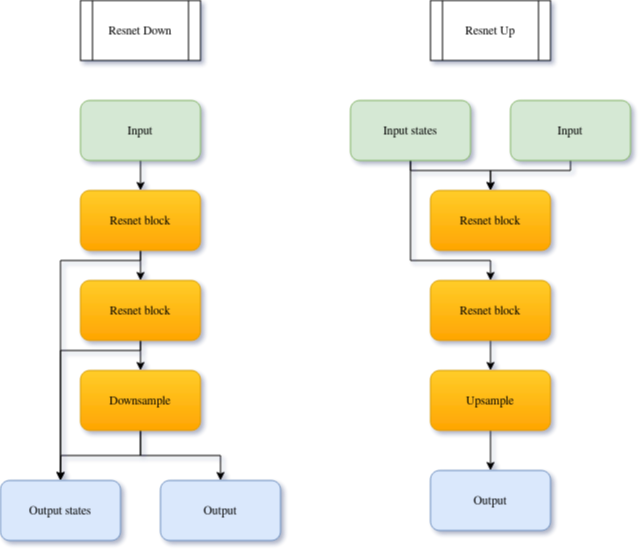

The diagram above was exported from draw.io. Its source (the exported page's mxGraphModel, read from the mxfile embedded in the PNG):
<mxGraphModel dx="782" dy="505" grid="1" gridSize="10" guides="1" tooltips="1" connect="1" arrows="1" fold="1" page="1" pageScale="1" pageWidth="850" pageHeight="1100" math="0" shadow="0">
  <root>
    <mxCell id="0" />
    <mxCell id="1" parent="0" />
    <mxCell id="PrT4Ly5hu28b8KY8F8GB-10" style="edgeStyle=orthogonalEdgeStyle;rounded=0;orthogonalLoop=1;jettySize=auto;html=1;exitX=0.5;exitY=1;exitDx=0;exitDy=0;entryX=0.5;entryY=0;entryDx=0;entryDy=0;" parent="1" source="PrT4Ly5hu28b8KY8F8GB-1" target="PrT4Ly5hu28b8KY8F8GB-7" edge="1">
      <mxGeometry relative="1" as="geometry" />
    </mxCell>
    <mxCell id="PrT4Ly5hu28b8KY8F8GB-1" value="Input" style="rounded=1;whiteSpace=wrap;html=1;fillColor=#d5e8d4;strokeColor=#82b366;" parent="1" vertex="1">
      <mxGeometry x="210" y="130" width="120" height="60" as="geometry" />
    </mxCell>
    <mxCell id="PrT4Ly5hu28b8KY8F8GB-3" value="Resnet Down" style="shape=process;whiteSpace=wrap;html=1;backgroundOutline=1;" parent="1" vertex="1">
      <mxGeometry x="210" y="30" width="120" height="60" as="geometry" />
    </mxCell>
    <mxCell id="PrT4Ly5hu28b8KY8F8GB-5" value="Resnet Up" style="shape=process;whiteSpace=wrap;html=1;backgroundOutline=1;" parent="1" vertex="1">
      <mxGeometry x="560" y="30" width="120" height="60" as="geometry" />
    </mxCell>
    <mxCell id="PrT4Ly5hu28b8KY8F8GB-31" style="edgeStyle=orthogonalEdgeStyle;rounded=0;orthogonalLoop=1;jettySize=auto;html=1;exitX=0.5;exitY=1;exitDx=0;exitDy=0;entryX=0.5;entryY=0;entryDx=0;entryDy=0;" parent="1" source="PrT4Ly5hu28b8KY8F8GB-6" target="PrT4Ly5hu28b8KY8F8GB-27" edge="1">
      <mxGeometry relative="1" as="geometry">
        <Array as="points">
          <mxPoint x="700" y="200" />
          <mxPoint x="620" y="200" />
        </Array>
      </mxGeometry>
    </mxCell>
    <mxCell id="PrT4Ly5hu28b8KY8F8GB-6" value="Input" style="rounded=1;whiteSpace=wrap;html=1;fillColor=#d5e8d4;strokeColor=#82b366;" parent="1" vertex="1">
      <mxGeometry x="640" y="130" width="120" height="60" as="geometry" />
    </mxCell>
    <mxCell id="PrT4Ly5hu28b8KY8F8GB-11" style="edgeStyle=orthogonalEdgeStyle;rounded=0;orthogonalLoop=1;jettySize=auto;html=1;exitX=0.5;exitY=1;exitDx=0;exitDy=0;entryX=0.5;entryY=0;entryDx=0;entryDy=0;" parent="1" source="PrT4Ly5hu28b8KY8F8GB-7" target="PrT4Ly5hu28b8KY8F8GB-8" edge="1">
      <mxGeometry relative="1" as="geometry" />
    </mxCell>
    <mxCell id="uvr8KIe6vEwjdS3AqEYP-1" style="edgeStyle=orthogonalEdgeStyle;rounded=0;orthogonalLoop=1;jettySize=auto;html=1;exitX=0.5;exitY=1;exitDx=0;exitDy=0;entryX=0.5;entryY=0;entryDx=0;entryDy=0;" edge="1" parent="1" source="PrT4Ly5hu28b8KY8F8GB-7" target="PrT4Ly5hu28b8KY8F8GB-14">
      <mxGeometry relative="1" as="geometry">
        <Array as="points">
          <mxPoint x="270" y="290" />
          <mxPoint x="190" y="290" />
        </Array>
      </mxGeometry>
    </mxCell>
    <mxCell id="PrT4Ly5hu28b8KY8F8GB-7" value="Resnet block" style="rounded=1;whiteSpace=wrap;html=1;fillColor=#ffcd28;strokeColor=#d79b00;gradientColor=#ffa500;" parent="1" vertex="1">
      <mxGeometry x="210" y="220" width="120" height="60" as="geometry" />
    </mxCell>
    <mxCell id="PrT4Ly5hu28b8KY8F8GB-12" style="edgeStyle=orthogonalEdgeStyle;rounded=0;orthogonalLoop=1;jettySize=auto;html=1;exitX=0.5;exitY=1;exitDx=0;exitDy=0;entryX=0.5;entryY=0;entryDx=0;entryDy=0;" parent="1" source="PrT4Ly5hu28b8KY8F8GB-8" target="PrT4Ly5hu28b8KY8F8GB-9" edge="1">
      <mxGeometry relative="1" as="geometry" />
    </mxCell>
    <mxCell id="PrT4Ly5hu28b8KY8F8GB-15" style="edgeStyle=orthogonalEdgeStyle;rounded=0;orthogonalLoop=1;jettySize=auto;html=1;exitX=0.5;exitY=1;exitDx=0;exitDy=0;entryX=0.5;entryY=0;entryDx=0;entryDy=0;" parent="1" source="PrT4Ly5hu28b8KY8F8GB-8" edge="1">
      <mxGeometry relative="1" as="geometry">
        <mxPoint x="190" y="510" as="targetPoint" />
        <Array as="points">
          <mxPoint x="270" y="380" />
          <mxPoint x="190" y="380" />
        </Array>
      </mxGeometry>
    </mxCell>
    <mxCell id="PrT4Ly5hu28b8KY8F8GB-8" value="Resnet block" style="rounded=1;whiteSpace=wrap;html=1;fillColor=#ffcd28;strokeColor=#d79b00;gradientColor=#ffa500;" parent="1" vertex="1">
      <mxGeometry x="210" y="310" width="120" height="60" as="geometry" />
    </mxCell>
    <mxCell id="PrT4Ly5hu28b8KY8F8GB-17" style="edgeStyle=orthogonalEdgeStyle;rounded=0;orthogonalLoop=1;jettySize=auto;html=1;exitX=0.5;exitY=1;exitDx=0;exitDy=0;entryX=0.5;entryY=0;entryDx=0;entryDy=0;" parent="1" source="PrT4Ly5hu28b8KY8F8GB-9" edge="1">
      <mxGeometry relative="1" as="geometry">
        <mxPoint x="190" y="510" as="targetPoint" />
      </mxGeometry>
    </mxCell>
    <mxCell id="PrT4Ly5hu28b8KY8F8GB-18" style="edgeStyle=orthogonalEdgeStyle;rounded=0;orthogonalLoop=1;jettySize=auto;html=1;exitX=0.5;exitY=1;exitDx=0;exitDy=0;entryX=0.5;entryY=0;entryDx=0;entryDy=0;" parent="1" source="PrT4Ly5hu28b8KY8F8GB-9" target="PrT4Ly5hu28b8KY8F8GB-13" edge="1">
      <mxGeometry relative="1" as="geometry" />
    </mxCell>
    <mxCell id="PrT4Ly5hu28b8KY8F8GB-9" value="Downsample" style="rounded=1;whiteSpace=wrap;html=1;fillColor=#ffcd28;strokeColor=#d79b00;gradientColor=#ffa500;" parent="1" vertex="1">
      <mxGeometry x="210" y="400" width="120" height="60" as="geometry" />
    </mxCell>
    <mxCell id="PrT4Ly5hu28b8KY8F8GB-13" value="Output" style="rounded=1;whiteSpace=wrap;html=1;fillColor=#dae8fc;strokeColor=#6c8ebf;" parent="1" vertex="1">
      <mxGeometry x="290" y="510" width="120" height="60" as="geometry" />
    </mxCell>
    <mxCell id="PrT4Ly5hu28b8KY8F8GB-14" value="Output states" style="rounded=1;whiteSpace=wrap;html=1;fillColor=#dae8fc;strokeColor=#6c8ebf;" parent="1" vertex="1">
      <mxGeometry x="130" y="510" width="120" height="60" as="geometry" />
    </mxCell>
    <mxCell id="PrT4Ly5hu28b8KY8F8GB-27" value="Resnet block" style="rounded=1;whiteSpace=wrap;html=1;fillColor=#ffcd28;strokeColor=#d79b00;gradientColor=#ffa500;" parent="1" vertex="1">
      <mxGeometry x="560" y="220" width="120" height="60" as="geometry" />
    </mxCell>
    <mxCell id="PrT4Ly5hu28b8KY8F8GB-30" style="edgeStyle=orthogonalEdgeStyle;rounded=0;orthogonalLoop=1;jettySize=auto;html=1;exitX=0.5;exitY=1;exitDx=0;exitDy=0;entryX=0.5;entryY=0;entryDx=0;entryDy=0;" parent="1" source="PrT4Ly5hu28b8KY8F8GB-28" target="PrT4Ly5hu28b8KY8F8GB-27" edge="1">
      <mxGeometry relative="1" as="geometry">
        <Array as="points">
          <mxPoint x="540" y="200" />
          <mxPoint x="620" y="200" />
        </Array>
      </mxGeometry>
    </mxCell>
    <mxCell id="PrT4Ly5hu28b8KY8F8GB-32" style="edgeStyle=orthogonalEdgeStyle;rounded=0;orthogonalLoop=1;jettySize=auto;html=1;exitX=0.5;exitY=1;exitDx=0;exitDy=0;entryX=0.5;entryY=0;entryDx=0;entryDy=0;" parent="1" source="PrT4Ly5hu28b8KY8F8GB-28" target="PrT4Ly5hu28b8KY8F8GB-29" edge="1">
      <mxGeometry relative="1" as="geometry">
        <Array as="points">
          <mxPoint x="540" y="290" />
          <mxPoint x="620" y="290" />
        </Array>
      </mxGeometry>
    </mxCell>
    <mxCell id="PrT4Ly5hu28b8KY8F8GB-28" value="Input states" style="rounded=1;whiteSpace=wrap;html=1;fillColor=#d5e8d4;strokeColor=#82b366;" parent="1" vertex="1">
      <mxGeometry x="480" y="130" width="120" height="60" as="geometry" />
    </mxCell>
    <mxCell id="PrT4Ly5hu28b8KY8F8GB-34" style="edgeStyle=orthogonalEdgeStyle;rounded=0;orthogonalLoop=1;jettySize=auto;html=1;exitX=0.5;exitY=1;exitDx=0;exitDy=0;entryX=0.5;entryY=0;entryDx=0;entryDy=0;" parent="1" source="PrT4Ly5hu28b8KY8F8GB-29" target="PrT4Ly5hu28b8KY8F8GB-33" edge="1">
      <mxGeometry relative="1" as="geometry" />
    </mxCell>
    <mxCell id="PrT4Ly5hu28b8KY8F8GB-29" value="Resnet block" style="rounded=1;whiteSpace=wrap;html=1;fillColor=#ffcd28;strokeColor=#d79b00;gradientColor=#ffa500;" parent="1" vertex="1">
      <mxGeometry x="560" y="310" width="120" height="60" as="geometry" />
    </mxCell>
    <mxCell id="PrT4Ly5hu28b8KY8F8GB-36" style="edgeStyle=orthogonalEdgeStyle;rounded=0;orthogonalLoop=1;jettySize=auto;html=1;exitX=0.5;exitY=1;exitDx=0;exitDy=0;entryX=0.5;entryY=0;entryDx=0;entryDy=0;" parent="1" source="PrT4Ly5hu28b8KY8F8GB-33" target="PrT4Ly5hu28b8KY8F8GB-35" edge="1">
      <mxGeometry relative="1" as="geometry" />
    </mxCell>
    <mxCell id="PrT4Ly5hu28b8KY8F8GB-33" value="Upsample" style="rounded=1;whiteSpace=wrap;html=1;fillColor=#ffcd28;strokeColor=#d79b00;gradientColor=#ffa500;" parent="1" vertex="1">
      <mxGeometry x="560" y="400" width="120" height="60" as="geometry" />
    </mxCell>
    <mxCell id="PrT4Ly5hu28b8KY8F8GB-35" value="Output" style="rounded=1;whiteSpace=wrap;html=1;fillColor=#dae8fc;strokeColor=#6c8ebf;" parent="1" vertex="1">
      <mxGeometry x="560" y="500" width="120" height="60" as="geometry" />
    </mxCell>
  </root>
</mxGraphModel>